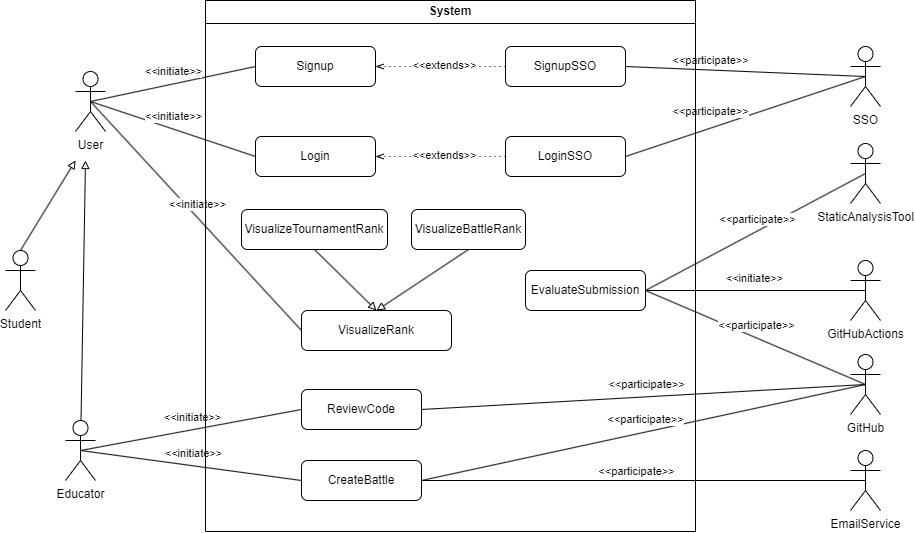

The diagram above was exported from draw.io. Its source (the exported page's mxGraphModel, read from the mxfile embedded in the PNG):
<mxGraphModel dx="1783" dy="957" grid="1" gridSize="10" guides="1" tooltips="1" connect="1" arrows="1" fold="1" page="1" pageScale="1" pageWidth="1654" pageHeight="2336" math="0" shadow="0">
  <root>
    <mxCell id="0" />
    <mxCell id="1" parent="0" />
    <mxCell id="2" value="StaticAnalysisTool" style="shape=umlActor;verticalLabelPosition=bottom;verticalAlign=top;html=1;outlineConnect=0;" vertex="1" parent="1">
      <mxGeometry x="2305" y="933" width="30" height="60" as="geometry" />
    </mxCell>
    <mxCell id="3" value="Student" style="shape=umlActor;verticalLabelPosition=bottom;verticalAlign=top;html=1;outlineConnect=0;" vertex="1" parent="1">
      <mxGeometry x="1460" y="1040" width="30" height="60" as="geometry" />
    </mxCell>
    <mxCell id="4" value="Educator" style="shape=umlActor;verticalLabelPosition=bottom;verticalAlign=top;html=1;outlineConnect=0;" vertex="1" parent="1">
      <mxGeometry x="1520" y="1210" width="30" height="60" as="geometry" />
    </mxCell>
    <mxCell id="5" value="SSO" style="shape=umlActor;verticalLabelPosition=bottom;verticalAlign=top;html=1;outlineConnect=0;" vertex="1" parent="1">
      <mxGeometry x="2305" y="836" width="30" height="60" as="geometry" />
    </mxCell>
    <mxCell id="6" value="GitHub" style="shape=umlActor;verticalLabelPosition=bottom;verticalAlign=top;html=1;outlineConnect=0;" vertex="1" parent="1">
      <mxGeometry x="2305" y="1144" width="30" height="60" as="geometry" />
    </mxCell>
    <mxCell id="7" value="Login" style="rounded=1;whiteSpace=wrap;html=1;" vertex="1" parent="1">
      <mxGeometry x="1710" y="926" width="120" height="40" as="geometry" />
    </mxCell>
    <mxCell id="8" value="Signup" style="rounded=1;whiteSpace=wrap;html=1;" vertex="1" parent="1">
      <mxGeometry x="1710" y="836" width="120" height="40" as="geometry" />
    </mxCell>
    <mxCell id="9" value="" style="endArrow=none;html=1;rounded=0;exitX=1;exitY=0.5;exitDx=0;exitDy=0;entryX=0.5;entryY=0.5;entryDx=0;entryDy=0;entryPerimeter=0;" edge="1" source="39" target="5" parent="1">
      <mxGeometry width="50" height="50" relative="1" as="geometry">
        <mxPoint x="2010" y="1241" as="sourcePoint" />
        <mxPoint x="2060" y="1191" as="targetPoint" />
      </mxGeometry>
    </mxCell>
    <mxCell id="10" value="&amp;lt;&amp;lt;participate&amp;gt;&amp;gt;" style="edgeLabel;html=1;align=center;verticalAlign=middle;resizable=0;points=[];" vertex="1" connectable="0" parent="9">
      <mxGeometry x="-0.0875" y="-1" relative="1" as="geometry">
        <mxPoint x="-26" y="-10" as="offset" />
      </mxGeometry>
    </mxCell>
    <mxCell id="11" value="" style="endArrow=none;html=1;rounded=0;exitX=0.5;exitY=0.5;exitDx=0;exitDy=0;exitPerimeter=0;entryX=0;entryY=0.5;entryDx=0;entryDy=0;" edge="1" source="43" target="7" parent="1">
      <mxGeometry width="50" height="50" relative="1" as="geometry">
        <mxPoint x="1690" y="1131" as="sourcePoint" />
        <mxPoint x="1740" y="1081" as="targetPoint" />
      </mxGeometry>
    </mxCell>
    <mxCell id="12" value="&amp;lt;&amp;lt;initiate&amp;gt;&amp;gt;" style="edgeLabel;html=1;align=center;verticalAlign=middle;resizable=0;points=[];" vertex="1" connectable="0" parent="11">
      <mxGeometry x="0.0072" relative="1" as="geometry">
        <mxPoint y="-13" as="offset" />
      </mxGeometry>
    </mxCell>
    <mxCell id="13" value="" style="endArrow=none;html=1;rounded=0;entryX=0;entryY=0.5;entryDx=0;entryDy=0;exitX=0.5;exitY=0.5;exitDx=0;exitDy=0;exitPerimeter=0;" edge="1" source="43" target="8" parent="1">
      <mxGeometry width="50" height="50" relative="1" as="geometry">
        <mxPoint x="1580" y="1161" as="sourcePoint" />
        <mxPoint x="1825" y="1195" as="targetPoint" />
      </mxGeometry>
    </mxCell>
    <mxCell id="14" value="&amp;lt;&amp;lt;initiate&amp;gt;&amp;gt;" style="edgeLabel;html=1;align=center;verticalAlign=middle;resizable=0;points=[];" vertex="1" connectable="0" parent="13">
      <mxGeometry x="0.0072" relative="1" as="geometry">
        <mxPoint y="-13" as="offset" />
      </mxGeometry>
    </mxCell>
    <mxCell id="15" value="" style="endArrow=none;html=1;rounded=0;exitX=1;exitY=0.5;exitDx=0;exitDy=0;entryX=0.5;entryY=0.5;entryDx=0;entryDy=0;entryPerimeter=0;" edge="1" source="40" target="5" parent="1">
      <mxGeometry width="50" height="50" relative="1" as="geometry">
        <mxPoint x="1950" y="1171" as="sourcePoint" />
        <mxPoint x="2320" y="1171" as="targetPoint" />
      </mxGeometry>
    </mxCell>
    <mxCell id="16" value="&amp;lt;&amp;lt;participate&amp;gt;&amp;gt;" style="edgeLabel;html=1;align=center;verticalAlign=middle;resizable=0;points=[];" vertex="1" connectable="0" parent="15">
      <mxGeometry x="-0.0875" y="-1" relative="1" as="geometry">
        <mxPoint x="-26" y="-12" as="offset" />
      </mxGeometry>
    </mxCell>
    <mxCell id="17" value="" style="endArrow=none;html=1;rounded=0;exitX=0.5;exitY=0.5;exitDx=0;exitDy=0;exitPerimeter=0;entryX=0;entryY=0.5;entryDx=0;entryDy=0;" edge="1" source="4" target="32" parent="1">
      <mxGeometry width="50" height="50" relative="1" as="geometry">
        <mxPoint x="1540" y="1171" as="sourcePoint" />
        <mxPoint x="1785" y="1205" as="targetPoint" />
      </mxGeometry>
    </mxCell>
    <mxCell id="18" value="&amp;lt;&amp;lt;initiate&amp;gt;&amp;gt;" style="edgeLabel;html=1;align=center;verticalAlign=middle;resizable=0;points=[];" vertex="1" connectable="0" parent="17">
      <mxGeometry x="0.0072" relative="1" as="geometry">
        <mxPoint y="-13" as="offset" />
      </mxGeometry>
    </mxCell>
    <mxCell id="19" value="" style="endArrow=none;html=1;rounded=0;exitX=1;exitY=0.5;exitDx=0;exitDy=0;entryX=0.5;entryY=0.5;entryDx=0;entryDy=0;entryPerimeter=0;" edge="1" source="36" target="2" parent="1">
      <mxGeometry width="50" height="50" relative="1" as="geometry">
        <mxPoint x="2630" y="1106" as="sourcePoint" />
        <mxPoint x="2875" y="1140" as="targetPoint" />
      </mxGeometry>
    </mxCell>
    <mxCell id="20" value="&amp;lt;&amp;lt;participate&amp;gt;&amp;gt;" style="edgeLabel;html=1;align=center;verticalAlign=middle;resizable=0;points=[];" vertex="1" connectable="0" parent="19">
      <mxGeometry x="0.0072" relative="1" as="geometry">
        <mxPoint y="-13" as="offset" />
      </mxGeometry>
    </mxCell>
    <mxCell id="21" value="" style="endArrow=none;html=1;rounded=0;exitX=0.5;exitY=0.5;exitDx=0;exitDy=0;exitPerimeter=0;entryX=1;entryY=0.5;entryDx=0;entryDy=0;" edge="1" source="50" target="36" parent="1">
      <mxGeometry width="50" height="50" relative="1" as="geometry">
        <mxPoint x="2240" y="901" as="sourcePoint" />
        <mxPoint x="2485" y="1258" as="targetPoint" />
      </mxGeometry>
    </mxCell>
    <mxCell id="22" value="&amp;lt;&amp;lt;initiate&amp;gt;&amp;gt;" style="edgeLabel;html=1;align=center;verticalAlign=middle;resizable=0;points=[];" vertex="1" connectable="0" parent="21">
      <mxGeometry x="0.0072" relative="1" as="geometry">
        <mxPoint y="-13" as="offset" />
      </mxGeometry>
    </mxCell>
    <mxCell id="23" value="EmailService" style="shape=umlActor;verticalLabelPosition=bottom;verticalAlign=top;html=1;outlineConnect=0;" vertex="1" parent="1">
      <mxGeometry x="2305" y="1240" width="30" height="60" as="geometry" />
    </mxCell>
    <mxCell id="24" value="" style="endArrow=none;html=1;rounded=0;exitX=1;exitY=0.5;exitDx=0;exitDy=0;entryX=0.5;entryY=0.5;entryDx=0;entryDy=0;entryPerimeter=0;" edge="1" source="32" target="23" parent="1">
      <mxGeometry width="50" height="50" relative="1" as="geometry">
        <mxPoint x="1980" y="1261" as="sourcePoint" />
        <mxPoint x="2232" y="1290" as="targetPoint" />
      </mxGeometry>
    </mxCell>
    <mxCell id="25" value="&amp;lt;&amp;lt;participate&amp;gt;&amp;gt;" style="edgeLabel;html=1;align=center;verticalAlign=middle;resizable=0;points=[];" vertex="1" connectable="0" parent="1">
      <mxGeometry x="2090.00424222968" y="1260.0025931183366" as="geometry" />
    </mxCell>
    <mxCell id="26" value="" style="endArrow=none;html=1;rounded=0;entryX=0;entryY=0.5;entryDx=0;entryDy=0;exitX=0.5;exitY=0.5;exitDx=0;exitDy=0;exitPerimeter=0;" edge="1" source="43" target="35" parent="1">
      <mxGeometry width="50" height="50" relative="1" as="geometry">
        <mxPoint x="1680" y="1101" as="sourcePoint" />
        <mxPoint x="1925" y="1231" as="targetPoint" />
      </mxGeometry>
    </mxCell>
    <mxCell id="27" value="&amp;lt;&amp;lt;initiate&amp;gt;&amp;gt;" style="edgeLabel;html=1;align=center;verticalAlign=middle;resizable=0;points=[];" vertex="1" connectable="0" parent="26">
      <mxGeometry x="0.0072" relative="1" as="geometry">
        <mxPoint y="-13" as="offset" />
      </mxGeometry>
    </mxCell>
    <mxCell id="28" value="" style="endArrow=none;html=1;rounded=0;exitX=0.5;exitY=0.5;exitDx=0;exitDy=0;exitPerimeter=0;entryX=0;entryY=0.5;entryDx=0;entryDy=0;" edge="1" source="4" target="31" parent="1">
      <mxGeometry width="50" height="50" relative="1" as="geometry">
        <mxPoint x="1430" y="1703.6671531884285" as="sourcePoint" />
        <mxPoint x="1675" y="2060.6671531884285" as="targetPoint" />
      </mxGeometry>
    </mxCell>
    <mxCell id="29" value="&amp;lt;&amp;lt;initiate&amp;gt;&amp;gt;" style="edgeLabel;html=1;align=center;verticalAlign=middle;resizable=0;points=[];" vertex="1" connectable="0" parent="28">
      <mxGeometry x="0.0072" relative="1" as="geometry">
        <mxPoint y="-13" as="offset" />
      </mxGeometry>
    </mxCell>
    <mxCell id="30" value="System" style="swimlane;whiteSpace=wrap;html=1;" vertex="1" parent="1">
      <mxGeometry x="1660" y="790" width="490" height="531.01" as="geometry" />
    </mxCell>
    <mxCell id="31" value="ReviewCode" style="rounded=1;whiteSpace=wrap;html=1;" vertex="1" parent="30">
      <mxGeometry x="96" y="388.99715318842846" width="120" height="40" as="geometry" />
    </mxCell>
    <mxCell id="32" value="CreateBattle" style="rounded=1;whiteSpace=wrap;html=1;" vertex="1" parent="30">
      <mxGeometry x="96" y="460" width="120" height="40" as="geometry" />
    </mxCell>
    <mxCell id="33" value="VisualizeTournamentRank" style="rounded=1;whiteSpace=wrap;html=1;" vertex="1" parent="30">
      <mxGeometry x="36" y="209" width="146" height="40" as="geometry" />
    </mxCell>
    <mxCell id="34" value="VisualizeBattleRank" style="rounded=1;whiteSpace=wrap;html=1;" vertex="1" parent="30">
      <mxGeometry x="206" y="209" width="114" height="40" as="geometry" />
    </mxCell>
    <mxCell id="35" value="VisualizeRank" style="rounded=1;whiteSpace=wrap;html=1;" vertex="1" parent="30">
      <mxGeometry x="96" y="310" width="150" height="40" as="geometry" />
    </mxCell>
    <mxCell id="36" value="EvaluateSubmission" style="rounded=1;whiteSpace=wrap;html=1;" vertex="1" parent="30">
      <mxGeometry x="320" y="270" width="120" height="40" as="geometry" />
    </mxCell>
    <mxCell id="37" value="" style="endArrow=block;html=1;rounded=0;endFill=0;entryX=0.5;entryY=0;entryDx=0;entryDy=0;exitX=0.5;exitY=1;exitDx=0;exitDy=0;" edge="1" parent="30" source="33" target="35">
      <mxGeometry width="50" height="50" relative="1" as="geometry">
        <mxPoint x="120" y="270" as="sourcePoint" />
        <mxPoint x="124" y="10" as="targetPoint" />
      </mxGeometry>
    </mxCell>
    <mxCell id="38" value="" style="endArrow=block;html=1;rounded=0;endFill=0;entryX=0.5;entryY=0;entryDx=0;entryDy=0;exitX=0.5;exitY=1;exitDx=0;exitDy=0;" edge="1" parent="30" source="34" target="35">
      <mxGeometry width="50" height="50" relative="1" as="geometry">
        <mxPoint x="170" y="270" as="sourcePoint" />
        <mxPoint x="174" y="10" as="targetPoint" />
      </mxGeometry>
    </mxCell>
    <mxCell id="39" value="LoginSSO" style="rounded=1;whiteSpace=wrap;html=1;" vertex="1" parent="30">
      <mxGeometry x="300" y="136" width="120" height="40" as="geometry" />
    </mxCell>
    <mxCell id="40" value="SignupSSO" style="rounded=1;whiteSpace=wrap;html=1;" vertex="1" parent="30">
      <mxGeometry x="300" y="46" width="120" height="40" as="geometry" />
    </mxCell>
    <mxCell id="41" value="" style="endArrow=none;html=1;rounded=0;exitX=1;exitY=0.5;exitDx=0;exitDy=0;entryX=0.5;entryY=0.5;entryDx=0;entryDy=0;entryPerimeter=0;" edge="1" source="32" target="6" parent="1">
      <mxGeometry width="50" height="50" relative="1" as="geometry">
        <mxPoint x="2040" y="1180" as="sourcePoint" />
        <mxPoint x="2270" y="1178" as="targetPoint" />
      </mxGeometry>
    </mxCell>
    <mxCell id="42" value="&amp;lt;&amp;lt;participate&amp;gt;&amp;gt;" style="edgeLabel;html=1;align=center;verticalAlign=middle;resizable=0;points=[];" vertex="1" connectable="0" parent="41">
      <mxGeometry x="0.0072" relative="1" as="geometry">
        <mxPoint y="-13" as="offset" />
      </mxGeometry>
    </mxCell>
    <mxCell id="43" value="User" style="shape=umlActor;verticalLabelPosition=bottom;verticalAlign=top;html=1;outlineConnect=0;" vertex="1" parent="1">
      <mxGeometry x="1530" y="861" width="30" height="60" as="geometry" />
    </mxCell>
    <mxCell id="44" value="" style="endArrow=block;html=1;rounded=0;endFill=0;exitX=0.5;exitY=0;exitDx=0;exitDy=0;exitPerimeter=0;" edge="1" source="3" parent="1">
      <mxGeometry width="50" height="50" relative="1" as="geometry">
        <mxPoint x="1480" y="1030" as="sourcePoint" />
        <mxPoint x="1530" y="950" as="targetPoint" />
      </mxGeometry>
    </mxCell>
    <mxCell id="45" value="" style="endArrow=block;html=1;rounded=0;endFill=0;" edge="1" source="4" parent="1">
      <mxGeometry width="50" height="50" relative="1" as="geometry">
        <mxPoint x="1530" y="1200" as="sourcePoint" />
        <mxPoint x="1540" y="950" as="targetPoint" />
      </mxGeometry>
    </mxCell>
    <mxCell id="46" value="" style="fontSize=12;html=1;endFill=0;startFill=0;endSize=6;startSize=6;dashed=1;dashPattern=1 4;endArrow=openThin;startArrow=none;rounded=0;entryX=1;entryY=0.5;entryDx=0;entryDy=0;exitX=0;exitY=0.5;exitDx=0;exitDy=0;" edge="1" source="40" target="8" parent="1">
      <mxGeometry width="160" relative="1" as="geometry">
        <mxPoint x="1860" y="870" as="sourcePoint" />
        <mxPoint x="1760" y="910" as="targetPoint" />
      </mxGeometry>
    </mxCell>
    <mxCell id="47" value="&amp;lt;&amp;lt;extends&amp;gt;&amp;gt;" style="edgeLabel;html=1;align=center;verticalAlign=middle;resizable=0;points=[];" vertex="1" connectable="0" parent="46">
      <mxGeometry x="-0.0534" y="-2" relative="1" as="geometry">
        <mxPoint as="offset" />
      </mxGeometry>
    </mxCell>
    <mxCell id="48" value="" style="fontSize=12;html=1;endFill=0;startFill=0;endSize=6;startSize=6;dashed=1;dashPattern=1 4;endArrow=openThin;startArrow=none;rounded=0;exitX=0;exitY=0.5;exitDx=0;exitDy=0;" edge="1" source="39" parent="1">
      <mxGeometry width="160" relative="1" as="geometry">
        <mxPoint x="1860" y="900" as="sourcePoint" />
        <mxPoint x="1830" y="946" as="targetPoint" />
      </mxGeometry>
    </mxCell>
    <mxCell id="49" value="&amp;lt;&amp;lt;extends&amp;gt;&amp;gt;" style="edgeLabel;html=1;align=center;verticalAlign=middle;resizable=0;points=[];" vertex="1" connectable="0" parent="48">
      <mxGeometry x="-0.0534" y="-2" relative="1" as="geometry">
        <mxPoint as="offset" />
      </mxGeometry>
    </mxCell>
    <mxCell id="50" value="GitHubActions" style="shape=umlActor;verticalLabelPosition=bottom;verticalAlign=top;html=1;outlineConnect=0;" vertex="1" parent="1">
      <mxGeometry x="2305" y="1050" width="30" height="60" as="geometry" />
    </mxCell>
    <mxCell id="51" value="" style="endArrow=none;html=1;rounded=0;exitX=1;exitY=0.5;exitDx=0;exitDy=0;entryX=0.5;entryY=0.5;entryDx=0;entryDy=0;entryPerimeter=0;" edge="1" source="36" target="6" parent="1">
      <mxGeometry width="50" height="50" relative="1" as="geometry">
        <mxPoint x="2190" y="1120" as="sourcePoint" />
        <mxPoint x="2410" y="1003" as="targetPoint" />
      </mxGeometry>
    </mxCell>
    <mxCell id="52" value="&amp;lt;&amp;lt;participate&amp;gt;&amp;gt;" style="edgeLabel;html=1;align=center;verticalAlign=middle;resizable=0;points=[];" vertex="1" connectable="0" parent="51">
      <mxGeometry x="0.0072" relative="1" as="geometry">
        <mxPoint y="-13" as="offset" />
      </mxGeometry>
    </mxCell>
    <mxCell id="53" value="" style="endArrow=none;html=1;rounded=0;exitX=1;exitY=0.5;exitDx=0;exitDy=0;entryX=0.5;entryY=0.5;entryDx=0;entryDy=0;entryPerimeter=0;" edge="1" source="31" target="6" parent="1">
      <mxGeometry width="50" height="50" relative="1" as="geometry">
        <mxPoint x="1980" y="1180" as="sourcePoint" />
        <mxPoint x="2424" y="1084" as="targetPoint" />
      </mxGeometry>
    </mxCell>
    <mxCell id="54" value="&amp;lt;&amp;lt;participate&amp;gt;&amp;gt;" style="edgeLabel;html=1;align=center;verticalAlign=middle;resizable=0;points=[];" vertex="1" connectable="0" parent="53">
      <mxGeometry x="0.0072" relative="1" as="geometry">
        <mxPoint y="-13" as="offset" />
      </mxGeometry>
    </mxCell>
  </root>
</mxGraphModel>